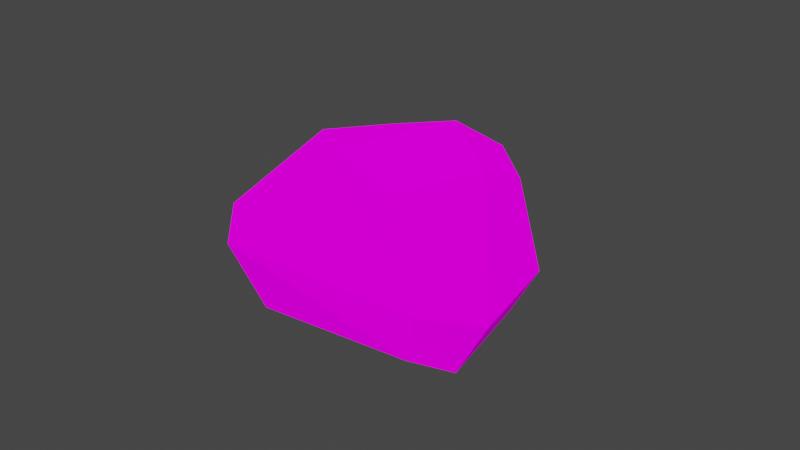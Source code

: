 # Source: Rock2.blend  (saved by Blender 2.91.10; exported with 4.5.12 LTS)
import bpy
from mathutils import Matrix  # noqa: F401  (used for matrix-valued properties, if any)

bpy.ops.wm.read_factory_settings(use_empty=True)
scene = bpy.context.scene
scene.name = 'Scene'

# ---- collections
col_collection = bpy.data.collections.new('Collection'); scene.collection.children.link(col_collection)

# ---- images (referenced by path relative to the original .blend; pixels are not part of the script)
import os
ASSET_DIR = os.environ.get("B2B_ASSET_DIR", "")  # directory of the original .blend (textures are referenced by path, not embedded)
HERE = os.path.dirname(os.path.abspath(__file__))  # packed textures are extracted next to this script under _unpacked/

def load_image(name, relpath, width, height, colorspace="sRGB"):
    """Load a texture the original file referenced (path relative to the .blend, or extracted next to this script)."""
    p = next((c for c in (os.path.join(HERE, relpath), os.path.join(ASSET_DIR, relpath)) if relpath and os.path.exists(c)), "")
    if p:
        img = bpy.data.images.load(p, check_existing=True)
        img.name = name
    else:  # same state as the original file: an image datablock whose file is absent (Cycles renders it pink)
        img = bpy.data.images.new(name, width, height)
        img.source = "FILE"
        img.filepath = "//" + (relpath or name)
    img.colorspace_settings.name = colorspace
    return img
img_ground_texture_2_png = load_image('Ground_Texture_2.png', 'Ground_Texture_2.png', 1024, 1024, 'sRGB')

# ---- materials (node trees are filled in below, after node groups)
mat_rock2 = bpy.data.materials.new('Rock2')
mat_rock2.use_transparent_shadow = False

# ---- material node trees
mat_rock2.use_nodes = True; mat_rock2.node_tree.nodes.clear()
_N = mat_rock2.node_tree.nodes; _L = mat_rock2.node_tree.links
n0 = _N.new('ShaderNodeOutputMaterial'); n0.name = 'Material Output'; n0.location = (300, 300)
n1 = _N.new('ShaderNodeBsdfDiffuse'); n1.name = 'Diffuse BSDF'; n1.location = (10, 300)
n1.inputs[1].default_value = 1.0
n2 = _N.new('ShaderNodeTexImage'); n2.name = 'Image Texture'; n2.location = (-280, 280)
n2.image = img_ground_texture_2_png
_L.new(n1.outputs[0], n0.inputs[0])
_L.new(n2.outputs[0], n1.inputs[0])
n0.is_active_output = True

# ---- world
world_world = bpy.data.worlds.new('World'); scene.world = world_world
world_world.use_nodes = True; world_world.node_tree.nodes.clear()
_N = world_world.node_tree.nodes; _L = world_world.node_tree.links
n0 = _N.new('ShaderNodeOutputWorld'); n0.name = 'World Output'; n0.location = (300, 300)
n1 = _N.new('ShaderNodeBackground'); n1.name = 'Background'; n1.location = (10, 300)
n1.inputs[0].default_value = (0.05088, 0.05088, 0.05088, 1.0)
_L.new(n1.outputs[0], n0.inputs[0])
n0.is_active_output = True
world_world.color = (0.05088, 0.05088, 0.05088)
world_world.use_sun_shadow = False
world_world.sun_shadow_jitter_overblur = 0.0

# ---- meshes
me_cube_023 = bpy.data.meshes.new('Cube.023')
me_cube_023.from_pydata([(-0.6644, -0.9471, -0.9159), (-0.5677, -0.6929, 0.6382), (-0.7798, 0.4438, -0.9085), (-0.4156, 0.5, 0.5), (1.078, -0.3546, -0.8182), (0.5, -0.5, 0.5), (0.5532, 1.131, -0.7341), (0.4672, 0.8396, 0.6444), (-0.8894, -0.05617, -1.018), (-0.926, -1.25, -0.2777), (-0.6759, 0.09157, 0.6738), (-0.8894, 0.5534, -0.4085), (0.05319, 1.241, -0.8437), (-0.0328, 0.9492, 0.7539), (0.6628, 1.241, -0.2341), (1.187, 0.1454, -0.9278), (0.5768, 0.3396, 0.7539), (1.187, -0.4642, -0.3182), (-0.2488, -1.057, -1.025), (-0.001364, -0.894, 0.6836), (-1.27, 0.03539, -0.3443), (0.05319, 1.471, -0.2341), (1.417, 0.1454, -0.3182), (-0.2501, -1.571, -0.3419), (0.0, -5.588e-09, -0.8395), (-0.0328, 0.3396, 0.9839)], [], [(0, 9, 20, 8), (9, 1, 10, 20), (20, 10, 3, 11), (8, 20, 11, 2), (2, 11, 21, 12), (11, 3, 13, 21), (21, 13, 7, 14), (12, 21, 14, 6), (6, 14, 22, 15), (14, 7, 16, 22), (22, 16, 5, 17), (15, 22, 17, 4), (4, 17, 23, 18), (17, 5, 19, 23), (23, 19, 1, 9), (18, 23, 9, 0), (2, 12, 24, 8), (12, 6, 15, 24), (24, 15, 4, 18), (8, 24, 18, 0), (7, 13, 25, 16), (13, 3, 10, 25), (25, 10, 1, 19), (16, 25, 19, 5)])
_uv = me_cube_023.uv_layers.new(name='UVMap')
_uv.uv.foreach_set('vector', [-0.1602, -2.141, 0.5, -2.141, 0.5, -1.481, -0.1602, -1.481, 0.5, -2.141, 1.16, -2.141, 1.16, -1.481, 0.5, -1.481, 0.5, -1.481, 1.16, -1.481, 1.16, -0.8204, 0.5, -0.8204, -0.1602, -1.481, 0.5, -1.481, 0.5, -0.8204, -0.1602, -0.8204, -0.1602, -0.8204, 0.5, -0.8204, 0.5, -0.1694, -0.1877, -0.1877, 0.5, -0.8204, 1.16, -0.8204, 1.188, -0.1877, 0.5, -0.1694, 0.5, -0.1694, 1.188, -0.1877, 1.38, 0.2799, 0.5, 0.4633, -0.1877, -0.1877, 0.5, -0.1694, 0.5, 0.4633, -0.3803, 0.2799, -0.3803, 0.2799, 0.5, 0.4633, 0.5, 1.16, -0.1969, 1.16, 0.5, 0.4633, 1.38, 0.2799, 1.197, 1.16, 0.5, 1.16, 0.5, 1.16, 1.197, 1.16, 1.38, 2.041, 0.5, 1.857, -0.1969, 1.16, 0.5, 1.16, 0.5, 1.857, -0.3803, 2.041, -0.3803, 2.041, 0.5, 1.857, 0.5, 2.49, -0.1877, 2.508, 0.5, 1.857, 1.38, 2.041, 1.188, 2.508, 0.5, 2.49, 0.5, 2.49, 1.188, 2.508, 1.16, 3.141, 0.5, 3.141, -0.1877, 2.508, 0.5, 2.49, 0.5, 3.141, -0.1602, 3.141, -1.481, 0.5, -0.848, 0.4725, -0.8296, 1.16, -1.481, 1.16, -0.848, 0.4725, -0.3803, 0.2799, -0.1969, 1.16, -0.8296, 1.16, -0.8296, 1.16, -0.1969, 1.16, -0.3803, 2.041, -0.848, 1.848, -1.481, 1.16, -0.8296, 1.16, -0.848, 1.848, -1.481, 1.82, 1.38, 0.2799, 1.848, 0.4725, 1.83, 1.16, 1.197, 1.16, 1.848, 0.4725, 2.481, 0.5, 2.481, 1.16, 1.83, 1.16, 1.83, 1.16, 2.481, 1.16, 2.481, 1.82, 1.848, 1.848, 1.197, 1.16, 1.83, 1.16, 1.848, 1.848, 1.38, 2.041])
me_cube_023.materials.append(mat_rock2)
me_cube_023.use_remesh_fix_poles = True
me_cube_023.use_remesh_preserve_attributes = False
me_cube_023.use_mirror_vertex_groups = False
me_cube_023.update()

# ---- objects
ob_rock2 = bpy.data.objects.new('Rock2', me_cube_023)

# ---- transforms, parenting, visibility, modifiers, constraints
ob_rock2.location = (-1.32, 2.553, 2.524)
ob_rock2.rotation_euler = (-0.2335, 0.06662, -6.65)
ob_rock2.scale = (2.838, 2.838, 2.838)
ob_rock2.lineart.crease_threshold = 0.0

# ---- collection membership
col_collection.objects.link(ob_rock2)

# ---- scene / render settings (as saved in the file)
scene.frame_start = 1; scene.frame_end = 250; scene.frame_set(1)
scene.render.engine = 'BLENDER_EEVEE_NEXT'
scene.cycles.use_denoising = False
scene.cycles.samples = 128
scene.cycles.sampling_pattern = 'TABULATED_SOBOL'
scene.cycles.use_adaptive_sampling = False
scene.cycles.use_light_tree = False
scene.eevee.use_gtao = True
scene.eevee.gtao_distance = 4.0
scene.view_settings.view_transform = 'Filmic'
bpy.context.view_layer.update()

# ---- added for rendering (the .blend has no active camera and no usable light): camera, sun
cam_auto = bpy.data.cameras.new('AutoCamera')
cam_auto.lens = 50.0
cam_auto.sensor_width = 36.0
cam_auto.clip_end = 1000.0
ob_auto_camera = bpy.data.objects.new('AutoCamera', cam_auto)
scene.collection.objects.link(ob_auto_camera)
ob_auto_camera.location = (15.3338, -17.4813, 15.6976)
ob_auto_camera.rotation_euler = (1.09748, -7.21219e-08, 0.694738)
scene.camera = ob_auto_camera
light_auto_sun = bpy.data.lights.new('AutoSun', 'SUN')
light_auto_sun.energy = 3.0
light_auto_sun.angle = 0.0523599
ob_auto_sun = bpy.data.objects.new('AutoSun', light_auto_sun)
scene.collection.objects.link(ob_auto_sun)
ob_auto_sun.rotation_euler = (0.872665, 0.174533, 0.523599)
bpy.context.view_layer.update()
